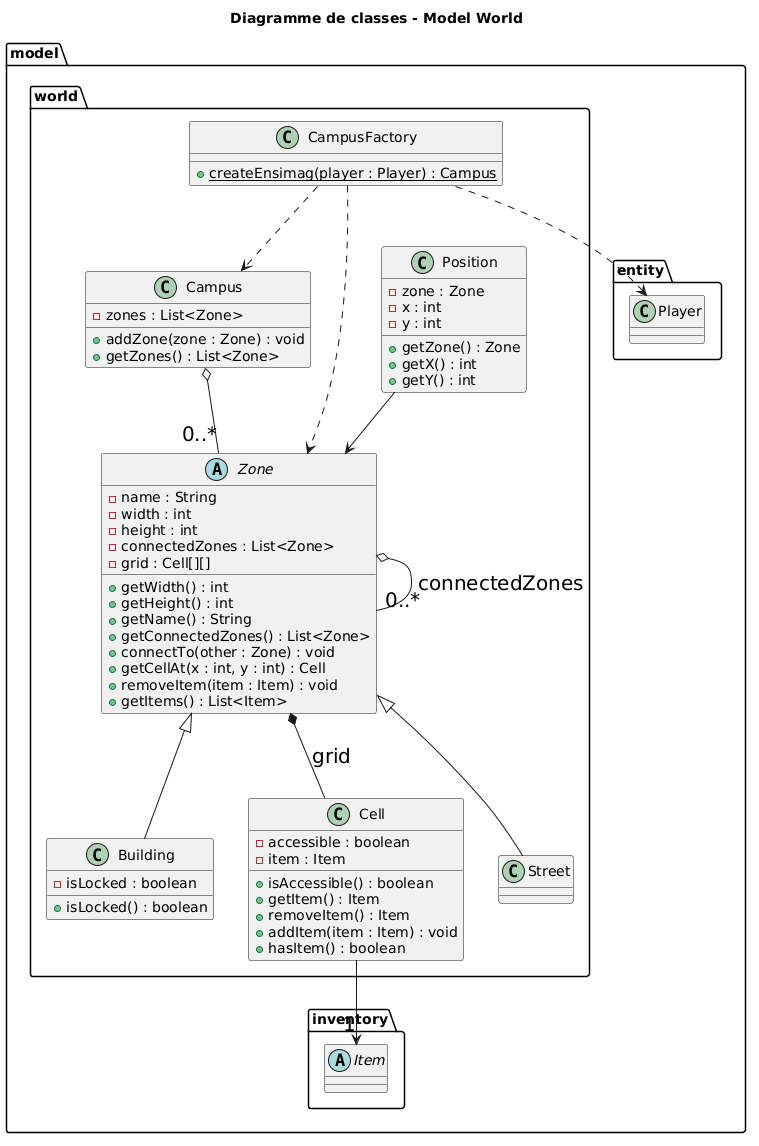

The diagram above was rendered by PlantUML. Its source (embedded in the PNG):
@startuml
skinparam ArrowFontSize 20

title Diagramme de classes - Model World
package "model.world" {
  class Building {
    - isLocked : boolean
    + isLocked() : boolean
  }

  class Campus {
    - zones : List<Zone>
    + addZone(zone : Zone) : void
    + getZones() : List<Zone>
  }

  class CampusFactory {
    + {static} createEnsimag(player : Player) : Campus
  }

  class Cell {
    - accessible : boolean
    - item : Item
    + isAccessible() : boolean
    + getItem() : Item
    + removeItem() : Item
    + addItem(item : Item) : void
    + hasItem() : boolean
  }

  class Position {
    - zone : Zone
    - x : int
    - y : int
    + getZone() : Zone
    + getX() : int
    + getY() : int
  }

  class Street {
  }

  abstract class Zone {
    - name : String
    - width : int
    - height : int
    - connectedZones : List<Zone>
    - grid : Cell[][]
    + getWidth() : int
    + getHeight() : int
    + getName() : String
    + getConnectedZones() : List<Zone>
    + connectTo(other : Zone) : void
    + getCellAt(x : int, y : int) : Cell
    + removeItem(item : Item) : void
    + getItems() : List<Item>
  }
}

package "model.inventory" {
    abstract class Item
}

package "model.entity" {
    class Player
}

Campus o-- "0..*" Zone
Position --> Zone
Zone *-- Cell : grid
Zone o-- "0..*" Zone : connectedZones
Cell --> "1" Item
Zone <|-- Building
Zone <|-- Street

CampusFactory ..> Campus
CampusFactory ..> Zone
CampusFactory ..> Player
@enduml